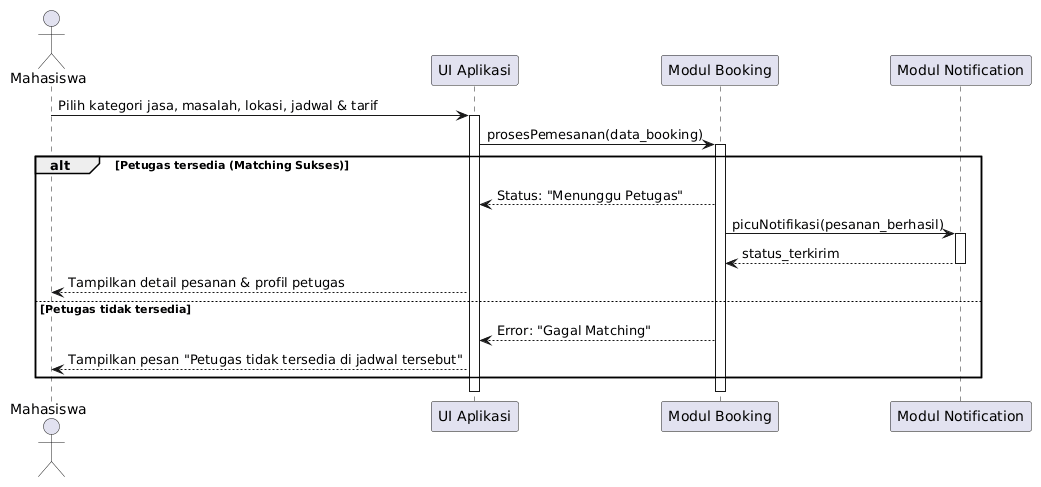

The diagram above was rendered by PlantUML. Its source (embedded in the PNG):
@startuml
actor Mahasiswa
participant "UI Aplikasi" as UI
participant "Modul Booking" as Booking
participant "Modul Notification" as Notif

Mahasiswa -> UI : Pilih kategori jasa, masalah, lokasi, jadwal & tarif
activate UI
UI -> Booking : prosesPemesanan(data_booking)
activate Booking

alt Petugas tersedia (Matching Sukses)
    Booking --> UI : Status: "Menunggu Petugas"
    Booking -> Notif : picuNotifikasi(pesanan_berhasil)
    activate Notif
    Notif --> Booking : status_terkirim
    deactivate Notif
    UI --> Mahasiswa : Tampilkan detail pesanan & profil petugas
else Petugas tidak tersedia
    Booking --> UI : Error: "Gagal Matching"
    UI --> Mahasiswa : Tampilkan pesan "Petugas tidak tersedia di jadwal tersebut"
end

deactivate Booking
deactivate UI
@enduml